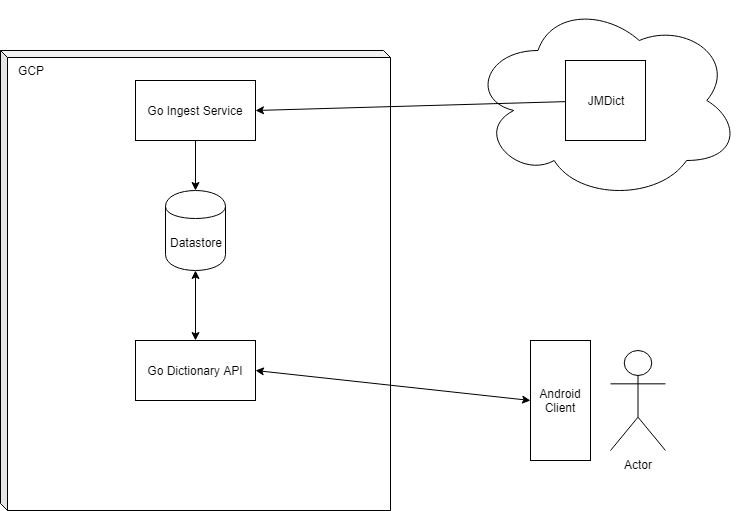

The diagram above was exported from draw.io. Its source (the exported page's mxGraphModel, read from the mxfile embedded in the PNG):
<mxGraphModel dx="1220" dy="1065" grid="1" gridSize="10" guides="1" tooltips="1" connect="1" arrows="1" fold="1" page="1" pageScale="1" pageWidth="1100" pageHeight="850" background="#ffffff" math="0" shadow="0">
  <root>
    <mxCell id="0" />
    <mxCell id="1" parent="0" />
    <mxCell id="2" value="Web" style="ellipse;shape=cloud;whiteSpace=wrap;html=1;" vertex="1" parent="1">
      <mxGeometry x="570" y="10" width="270" height="200" as="geometry" />
    </mxCell>
    <mxCell id="3" value="" style="shape=cube;whiteSpace=wrap;html=1;boundedLbl=1;backgroundOutline=1;darkOpacity=0.05;darkOpacity2=0.1;size=7;" vertex="1" parent="1">
      <mxGeometry x="100" y="60" width="390" height="460" as="geometry" />
    </mxCell>
    <mxCell id="4" value="Datastore" style="shape=cylinder;whiteSpace=wrap;html=1;boundedLbl=1;backgroundOutline=1;" vertex="1" parent="1">
      <mxGeometry x="265" y="200" width="60" height="80" as="geometry" />
    </mxCell>
    <mxCell id="5" value="GCP" style="text;html=1;strokeColor=none;fillColor=none;align=center;verticalAlign=middle;whiteSpace=wrap;rounded=0;" vertex="1" parent="1">
      <mxGeometry x="110" y="70" width="40" height="20" as="geometry" />
    </mxCell>
    <mxCell id="6" value="Go Ingest Service" style="rounded=0;whiteSpace=wrap;html=1;" vertex="1" parent="1">
      <mxGeometry x="235" y="90" width="120" height="60" as="geometry" />
    </mxCell>
    <mxCell id="7" value="JMDict" style="whiteSpace=wrap;html=1;aspect=fixed;" vertex="1" parent="1">
      <mxGeometry x="665" y="70" width="80" height="80" as="geometry" />
    </mxCell>
    <mxCell id="8" value="" style="endArrow=classic;html=1;entryX=1;entryY=0.5;entryDx=0;entryDy=0;" edge="1" source="7" target="6" parent="1">
      <mxGeometry width="50" height="50" relative="1" as="geometry">
        <mxPoint x="100" y="420" as="sourcePoint" />
        <mxPoint x="150" y="370" as="targetPoint" />
      </mxGeometry>
    </mxCell>
    <mxCell id="9" value="" style="endArrow=classic;html=1;exitX=0.5;exitY=1;exitDx=0;exitDy=0;entryX=0.5;entryY=0;entryDx=0;entryDy=0;" edge="1" source="6" target="4" parent="1">
      <mxGeometry width="50" height="50" relative="1" as="geometry">
        <mxPoint x="140" y="220" as="sourcePoint" />
        <mxPoint x="190" y="170" as="targetPoint" />
      </mxGeometry>
    </mxCell>
    <mxCell id="10" value="Go Dictionary API" style="rounded=0;whiteSpace=wrap;html=1;" vertex="1" parent="1">
      <mxGeometry x="235" y="350" width="120" height="60" as="geometry" />
    </mxCell>
    <mxCell id="11" value="Actor" style="shape=umlActor;verticalLabelPosition=bottom;labelBackgroundColor=#ffffff;verticalAlign=top;html=1;outlineConnect=0;" vertex="1" parent="1">
      <mxGeometry x="710" y="360" width="55" height="100" as="geometry" />
    </mxCell>
    <mxCell id="12" value="Android Client" style="rounded=0;whiteSpace=wrap;html=1;" vertex="1" parent="1">
      <mxGeometry x="630" y="350" width="60" height="120" as="geometry" />
    </mxCell>
    <mxCell id="13" value="" style="endArrow=classic;startArrow=classic;html=1;exitX=0.5;exitY=0;exitDx=0;exitDy=0;entryX=0.5;entryY=1;entryDx=0;entryDy=0;" edge="1" source="10" target="4" parent="1">
      <mxGeometry width="50" height="50" relative="1" as="geometry">
        <mxPoint x="280" y="340" as="sourcePoint" />
        <mxPoint x="330" y="290" as="targetPoint" />
      </mxGeometry>
    </mxCell>
    <mxCell id="14" value="" style="endArrow=classic;startArrow=classic;html=1;entryX=0;entryY=0.5;entryDx=0;entryDy=0;exitX=1;exitY=0.5;exitDx=0;exitDy=0;" edge="1" source="10" target="12" parent="1">
      <mxGeometry width="50" height="50" relative="1" as="geometry">
        <mxPoint x="530" y="440" as="sourcePoint" />
        <mxPoint x="580" y="390" as="targetPoint" />
      </mxGeometry>
    </mxCell>
  </root>
</mxGraphModel>